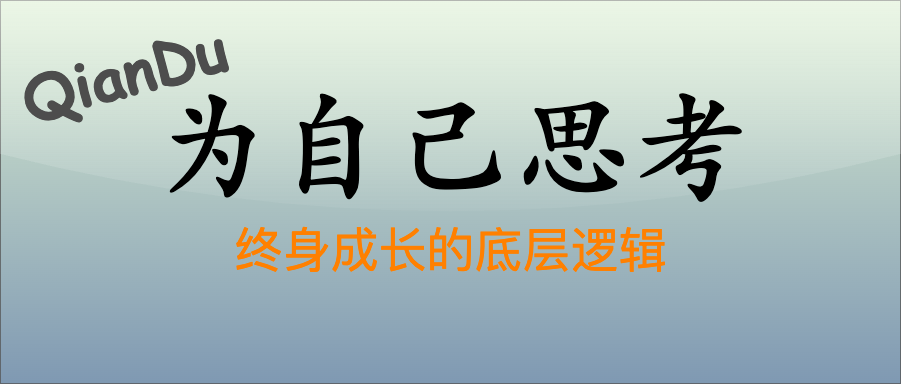

The diagram above was exported from draw.io. Its source (the exported page's mxGraphModel, read from the mxfile embedded in the PNG):
<mxGraphModel dx="544" dy="727" grid="1" gridSize="10" guides="1" tooltips="1" connect="1" arrows="1" fold="1" page="1" pageScale="1" pageWidth="900" pageHeight="383" math="0" shadow="0">
  <root>
    <mxCell id="0" />
    <mxCell id="1" parent="0" />
    <mxCell id="v5awPFEotDlEYcYJcZ2H-3" value="" style="rounded=0;whiteSpace=wrap;html=1;spacingLeft=470;opacity=50;textOpacity=50;gradientColor=#003366;fillColor=#B9E0A5;glass=1;shadow=0;" parent="1" vertex="1">
      <mxGeometry width="900" height="383" as="geometry" />
    </mxCell>
    <mxCell id="v5awPFEotDlEYcYJcZ2H-1" value="&lt;font size=&quot;1&quot; style=&quot;&quot;&gt;&lt;b style=&quot;font-size: 120px;&quot;&gt;为自己思考&lt;/b&gt;&lt;/font&gt;" style="text;html=1;align=center;verticalAlign=middle;resizable=0;points=[];autosize=1;strokeColor=none;fillColor=none;fontColor=#000000;fontFamily=Kaiti SC;" parent="1" vertex="1">
      <mxGeometry x="140" y="60" width="620" height="160" as="geometry" />
    </mxCell>
    <mxCell id="v5awPFEotDlEYcYJcZ2H-2" value="&lt;span style=&quot;font-family: 宋体; text-align: left; font-size: 48px;&quot;&gt;&lt;font color=&quot;#ff8000&quot; style=&quot;font-size: 48px;&quot;&gt;终身成长的底层逻辑&lt;/font&gt;&lt;/span&gt;" style="text;html=1;align=center;verticalAlign=middle;resizable=0;points=[];autosize=1;strokeColor=none;fillColor=none;fontSize=48;fontColor=default;" parent="1" vertex="1">
      <mxGeometry x="220" y="215" width="460" height="70" as="geometry" />
    </mxCell>
    <mxCell id="2" value="QianDu" style="text;align=center;verticalAlign=top;resizable=0;points=[];autosize=1;strokeColor=none;fillColor=none;fontColor=#4D4D4D;fontFamily=Comic Sans MS;rotation=-15;opacity=50;rounded=0;labelBackgroundColor=none;labelBorderColor=none;gradientColor=#B3B3B3;textShadow=0;fontSize=60;fontStyle=1;" parent="1" vertex="1">
      <mxGeometry x="10" y="30" width="230" height="90" as="geometry" />
    </mxCell>
  </root>
</mxGraphModel>